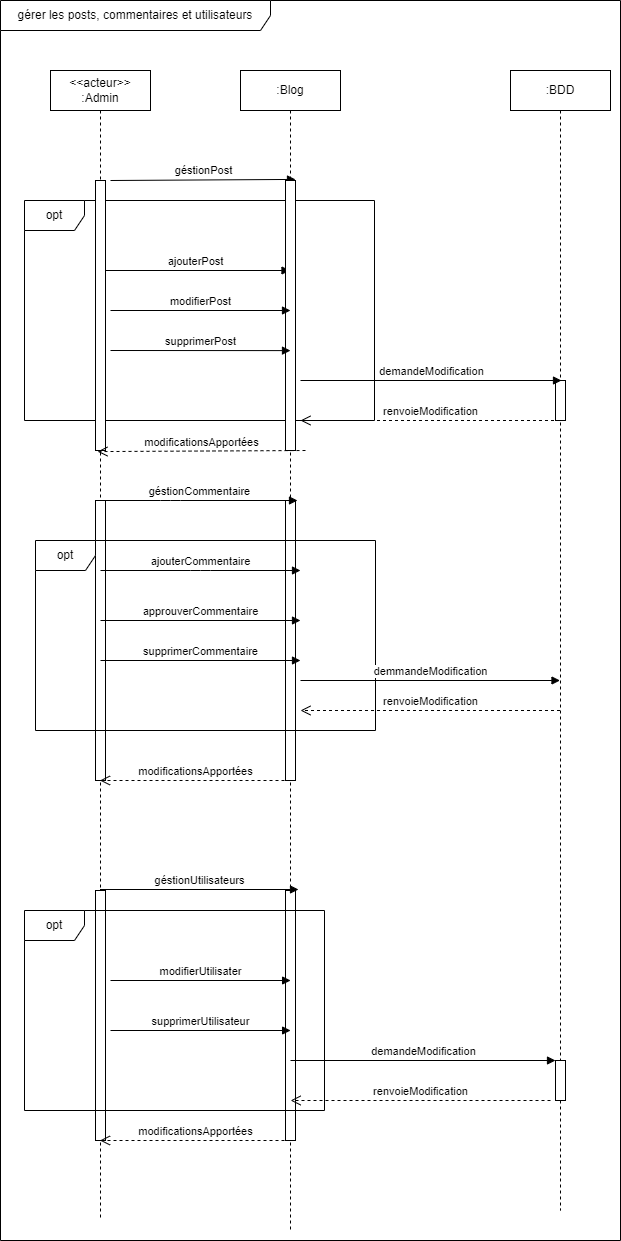

The diagram above was exported from draw.io. Its source (the exported page's mxGraphModel, read from the mxfile embedded in the PNG):
<mxGraphModel dx="868" dy="393" grid="1" gridSize="10" guides="1" tooltips="1" connect="1" arrows="1" fold="1" page="1" pageScale="1" pageWidth="827" pageHeight="1169" math="0" shadow="0">
  <root>
    <mxCell id="0" />
    <mxCell id="1" parent="0" />
    <mxCell id="UwxbJIpxmheKBN4fM-kU-1" value="gérer les posts, commentaires et utilisateurs" style="shape=umlFrame;whiteSpace=wrap;html=1;width=270;height=30;" parent="1" vertex="1">
      <mxGeometry x="40" y="140" width="620" height="1240" as="geometry" />
    </mxCell>
    <mxCell id="UwxbJIpxmheKBN4fM-kU-2" value="&amp;lt;&amp;lt;acteur&amp;gt;&amp;gt;&lt;br&gt;:Admin" style="shape=umlLifeline;perimeter=lifelinePerimeter;whiteSpace=wrap;html=1;container=1;collapsible=0;recursiveResize=0;outlineConnect=0;" parent="1" vertex="1">
      <mxGeometry x="90" y="210" width="100" height="1150" as="geometry" />
    </mxCell>
    <mxCell id="UwxbJIpxmheKBN4fM-kU-10" value="ajouterPost" style="html=1;verticalAlign=bottom;endArrow=block;" parent="UwxbJIpxmheKBN4fM-kU-2" target="UwxbJIpxmheKBN4fM-kU-3" edge="1">
      <mxGeometry width="80" relative="1" as="geometry">
        <mxPoint x="50" y="200" as="sourcePoint" />
        <mxPoint x="130" y="200" as="targetPoint" />
      </mxGeometry>
    </mxCell>
    <mxCell id="W6G-Dps0kUSDmuu6zUhD-7" value="" style="html=1;points=[];perimeter=orthogonalPerimeter;" parent="UwxbJIpxmheKBN4fM-kU-2" vertex="1">
      <mxGeometry x="45" y="430" width="10" height="280" as="geometry" />
    </mxCell>
    <mxCell id="zQjRo-GaBAr0jZuwtH6h-4" value="géstionPost" style="html=1;verticalAlign=bottom;endArrow=block;rounded=0;entryX=1;entryY=-0.004;entryDx=0;entryDy=0;entryPerimeter=0;" edge="1" parent="UwxbJIpxmheKBN4fM-kU-2" target="UwxbJIpxmheKBN4fM-kU-12">
      <mxGeometry width="80" relative="1" as="geometry">
        <mxPoint x="60" y="110" as="sourcePoint" />
        <mxPoint x="140" y="110" as="targetPoint" />
      </mxGeometry>
    </mxCell>
    <mxCell id="zQjRo-GaBAr0jZuwtH6h-6" value="" style="html=1;points=[];perimeter=orthogonalPerimeter;" vertex="1" parent="UwxbJIpxmheKBN4fM-kU-2">
      <mxGeometry x="45" y="820" width="10" height="250" as="geometry" />
    </mxCell>
    <mxCell id="UwxbJIpxmheKBN4fM-kU-3" value=":Blog" style="shape=umlLifeline;perimeter=lifelinePerimeter;whiteSpace=wrap;html=1;container=1;collapsible=0;recursiveResize=0;outlineConnect=0;" parent="1" vertex="1">
      <mxGeometry x="280" y="210" width="100" height="1160" as="geometry" />
    </mxCell>
    <mxCell id="W6G-Dps0kUSDmuu6zUhD-10" value="" style="html=1;points=[];perimeter=orthogonalPerimeter;" parent="UwxbJIpxmheKBN4fM-kU-3" vertex="1">
      <mxGeometry x="45" y="430" width="10" height="280" as="geometry" />
    </mxCell>
    <mxCell id="zQjRo-GaBAr0jZuwtH6h-7" value="" style="html=1;points=[];perimeter=orthogonalPerimeter;" vertex="1" parent="UwxbJIpxmheKBN4fM-kU-3">
      <mxGeometry x="45" y="820" width="10" height="250" as="geometry" />
    </mxCell>
    <mxCell id="UwxbJIpxmheKBN4fM-kU-4" value=":BDD" style="shape=umlLifeline;perimeter=lifelinePerimeter;whiteSpace=wrap;html=1;container=1;collapsible=0;recursiveResize=0;outlineConnect=0;" parent="1" vertex="1">
      <mxGeometry x="550" y="210" width="100" height="1140" as="geometry" />
    </mxCell>
    <mxCell id="4jWxV7YlI0GMniu8OLe6-5" value="" style="html=1;points=[];perimeter=orthogonalPerimeter;" parent="UwxbJIpxmheKBN4fM-kU-4" vertex="1">
      <mxGeometry x="45" y="310" width="10" height="40" as="geometry" />
    </mxCell>
    <mxCell id="zQjRo-GaBAr0jZuwtH6h-19" value="" style="html=1;points=[];perimeter=orthogonalPerimeter;" vertex="1" parent="UwxbJIpxmheKBN4fM-kU-4">
      <mxGeometry x="45" y="990" width="10" height="40" as="geometry" />
    </mxCell>
    <mxCell id="UwxbJIpxmheKBN4fM-kU-9" value="opt" style="shape=umlFrame;whiteSpace=wrap;html=1;" parent="1" vertex="1">
      <mxGeometry x="64" y="340" width="350" height="220" as="geometry" />
    </mxCell>
    <mxCell id="UwxbJIpxmheKBN4fM-kU-11" value="" style="html=1;points=[];perimeter=orthogonalPerimeter;" parent="1" vertex="1">
      <mxGeometry x="135" y="320" width="10" height="270" as="geometry" />
    </mxCell>
    <mxCell id="UwxbJIpxmheKBN4fM-kU-12" value="" style="html=1;points=[];perimeter=orthogonalPerimeter;" parent="1" vertex="1">
      <mxGeometry x="325" y="320" width="10" height="270" as="geometry" />
    </mxCell>
    <mxCell id="UwxbJIpxmheKBN4fM-kU-14" value="modifierPost" style="html=1;verticalAlign=bottom;endArrow=block;" parent="1" edge="1">
      <mxGeometry width="80" relative="1" as="geometry">
        <mxPoint x="150" y="450" as="sourcePoint" />
        <mxPoint x="330" y="450" as="targetPoint" />
      </mxGeometry>
    </mxCell>
    <mxCell id="UwxbJIpxmheKBN4fM-kU-15" value="supprimerPost" style="html=1;verticalAlign=bottom;endArrow=block;entryX=0.5;entryY=0.63;entryDx=0;entryDy=0;entryPerimeter=0;" parent="1" target="UwxbJIpxmheKBN4fM-kU-12" edge="1">
      <mxGeometry width="80" relative="1" as="geometry">
        <mxPoint x="150" y="490" as="sourcePoint" />
        <mxPoint x="340" y="480" as="targetPoint" />
      </mxGeometry>
    </mxCell>
    <mxCell id="UwxbJIpxmheKBN4fM-kU-16" value="modificationsApportées" style="html=1;verticalAlign=bottom;endArrow=open;dashed=1;endSize=8;entryX=0.2;entryY=1.004;entryDx=0;entryDy=0;entryPerimeter=0;" parent="1" target="UwxbJIpxmheKBN4fM-kU-11" edge="1">
      <mxGeometry relative="1" as="geometry">
        <mxPoint x="345" y="590" as="sourcePoint" />
        <mxPoint x="265" y="590" as="targetPoint" />
      </mxGeometry>
    </mxCell>
    <mxCell id="4jWxV7YlI0GMniu8OLe6-6" value="demandeModification" style="html=1;verticalAlign=bottom;endArrow=block;entryX=0.6;entryY=0;entryDx=0;entryDy=0;entryPerimeter=0;" parent="1" target="4jWxV7YlI0GMniu8OLe6-5" edge="1">
      <mxGeometry width="80" relative="1" as="geometry">
        <mxPoint x="340" y="520" as="sourcePoint" />
        <mxPoint x="420" y="520" as="targetPoint" />
      </mxGeometry>
    </mxCell>
    <mxCell id="4jWxV7YlI0GMniu8OLe6-7" value="renvoieModification" style="html=1;verticalAlign=bottom;endArrow=open;dashed=1;endSize=8;" parent="1" source="UwxbJIpxmheKBN4fM-kU-4" edge="1">
      <mxGeometry relative="1" as="geometry">
        <mxPoint x="680" y="560" as="sourcePoint" />
        <mxPoint x="340" y="560" as="targetPoint" />
      </mxGeometry>
    </mxCell>
    <mxCell id="W6G-Dps0kUSDmuu6zUhD-1" value="opt" style="shape=umlFrame;whiteSpace=wrap;html=1;" parent="1" vertex="1">
      <mxGeometry x="75" y="680" width="340" height="190" as="geometry" />
    </mxCell>
    <mxCell id="W6G-Dps0kUSDmuu6zUhD-3" value="ajouterCommentaire" style="html=1;verticalAlign=bottom;endArrow=block;" parent="1" edge="1">
      <mxGeometry width="80" relative="1" as="geometry">
        <mxPoint x="140" y="710" as="sourcePoint" />
        <mxPoint x="340" y="710" as="targetPoint" />
        <Array as="points">
          <mxPoint x="240" y="710" />
        </Array>
        <mxPoint as="offset" />
      </mxGeometry>
    </mxCell>
    <mxCell id="W6G-Dps0kUSDmuu6zUhD-4" value="approuverCommentaire" style="html=1;verticalAlign=bottom;endArrow=block;" parent="1" edge="1">
      <mxGeometry width="80" relative="1" as="geometry">
        <mxPoint x="140" y="760" as="sourcePoint" />
        <mxPoint x="340" y="760" as="targetPoint" />
      </mxGeometry>
    </mxCell>
    <mxCell id="W6G-Dps0kUSDmuu6zUhD-5" value="supprimerCommentaire" style="html=1;verticalAlign=bottom;endArrow=block;" parent="1" edge="1">
      <mxGeometry width="80" relative="1" as="geometry">
        <mxPoint x="140" y="800" as="sourcePoint" />
        <mxPoint x="340" y="800" as="targetPoint" />
      </mxGeometry>
    </mxCell>
    <mxCell id="W6G-Dps0kUSDmuu6zUhD-6" value="demmandeModification" style="html=1;verticalAlign=bottom;endArrow=block;" parent="1" target="UwxbJIpxmheKBN4fM-kU-4" edge="1">
      <mxGeometry width="80" relative="1" as="geometry">
        <mxPoint x="340" y="820" as="sourcePoint" />
        <mxPoint x="420" y="820" as="targetPoint" />
      </mxGeometry>
    </mxCell>
    <mxCell id="W6G-Dps0kUSDmuu6zUhD-2" value="géstionCommentaire" style="html=1;verticalAlign=bottom;endArrow=block;" parent="1" edge="1">
      <mxGeometry width="80" relative="1" as="geometry">
        <mxPoint x="141" y="640" as="sourcePoint" />
        <mxPoint x="337" y="640" as="targetPoint" />
        <Array as="points">
          <mxPoint x="210" y="640" />
        </Array>
      </mxGeometry>
    </mxCell>
    <mxCell id="W6G-Dps0kUSDmuu6zUhD-12" value="renvoieModification" style="html=1;verticalAlign=bottom;endArrow=open;dashed=1;endSize=8;" parent="1" source="UwxbJIpxmheKBN4fM-kU-4" edge="1">
      <mxGeometry relative="1" as="geometry">
        <mxPoint x="420" y="850" as="sourcePoint" />
        <mxPoint x="340" y="850" as="targetPoint" />
      </mxGeometry>
    </mxCell>
    <mxCell id="zQjRo-GaBAr0jZuwtH6h-5" value="modificationsApportées" style="html=1;verticalAlign=bottom;endArrow=open;dashed=1;endSize=8;rounded=0;" edge="1" parent="1" target="UwxbJIpxmheKBN4fM-kU-2">
      <mxGeometry relative="1" as="geometry">
        <mxPoint x="330" y="920" as="sourcePoint" />
        <mxPoint x="250" y="920" as="targetPoint" />
      </mxGeometry>
    </mxCell>
    <mxCell id="zQjRo-GaBAr0jZuwtH6h-11" value="géstionUtilisateurs" style="html=1;verticalAlign=bottom;endArrow=block;rounded=0;entryX=1.3;entryY=-0.004;entryDx=0;entryDy=0;entryPerimeter=0;" edge="1" parent="1" source="UwxbJIpxmheKBN4fM-kU-2" target="zQjRo-GaBAr0jZuwtH6h-7">
      <mxGeometry width="80" relative="1" as="geometry">
        <mxPoint x="150" y="1030" as="sourcePoint" />
        <mxPoint x="230" y="1030" as="targetPoint" />
      </mxGeometry>
    </mxCell>
    <mxCell id="zQjRo-GaBAr0jZuwtH6h-15" value="opt" style="shape=umlFrame;whiteSpace=wrap;html=1;" vertex="1" parent="1">
      <mxGeometry x="64" y="1050" width="300" height="200" as="geometry" />
    </mxCell>
    <mxCell id="zQjRo-GaBAr0jZuwtH6h-17" value="modifierUtilisater" style="html=1;verticalAlign=bottom;endArrow=block;rounded=0;entryX=0.887;entryY=0.35;entryDx=0;entryDy=0;entryPerimeter=0;" edge="1" parent="1" target="zQjRo-GaBAr0jZuwtH6h-15">
      <mxGeometry width="80" relative="1" as="geometry">
        <mxPoint x="150" y="1120" as="sourcePoint" />
        <mxPoint x="230" y="1120" as="targetPoint" />
      </mxGeometry>
    </mxCell>
    <mxCell id="zQjRo-GaBAr0jZuwtH6h-18" value="supprimerUtilisateur" style="html=1;verticalAlign=bottom;endArrow=block;rounded=0;entryX=0.887;entryY=0.6;entryDx=0;entryDy=0;entryPerimeter=0;" edge="1" parent="1" target="zQjRo-GaBAr0jZuwtH6h-15">
      <mxGeometry width="80" relative="1" as="geometry">
        <mxPoint x="150" y="1170" as="sourcePoint" />
        <mxPoint x="230" y="1170" as="targetPoint" />
      </mxGeometry>
    </mxCell>
    <mxCell id="zQjRo-GaBAr0jZuwtH6h-20" value="demandeModification" style="html=1;verticalAlign=bottom;endArrow=block;rounded=0;" edge="1" parent="1" target="zQjRo-GaBAr0jZuwtH6h-19">
      <mxGeometry width="80" relative="1" as="geometry">
        <mxPoint x="330" y="1200" as="sourcePoint" />
        <mxPoint x="410" y="1200" as="targetPoint" />
      </mxGeometry>
    </mxCell>
    <mxCell id="zQjRo-GaBAr0jZuwtH6h-21" value="renvoieModification" style="html=1;verticalAlign=bottom;endArrow=open;dashed=1;endSize=8;rounded=0;entryX=0.887;entryY=0.95;entryDx=0;entryDy=0;entryPerimeter=0;" edge="1" parent="1" target="zQjRo-GaBAr0jZuwtH6h-15">
      <mxGeometry relative="1" as="geometry">
        <mxPoint x="590" y="1240" as="sourcePoint" />
        <mxPoint x="510" y="1240" as="targetPoint" />
      </mxGeometry>
    </mxCell>
    <mxCell id="zQjRo-GaBAr0jZuwtH6h-22" value="modificationsApportées" style="html=1;verticalAlign=bottom;endArrow=open;dashed=1;endSize=8;rounded=0;" edge="1" parent="1" target="UwxbJIpxmheKBN4fM-kU-2">
      <mxGeometry relative="1" as="geometry">
        <mxPoint x="330" y="1280" as="sourcePoint" />
        <mxPoint x="250" y="1280" as="targetPoint" />
      </mxGeometry>
    </mxCell>
  </root>
</mxGraphModel>